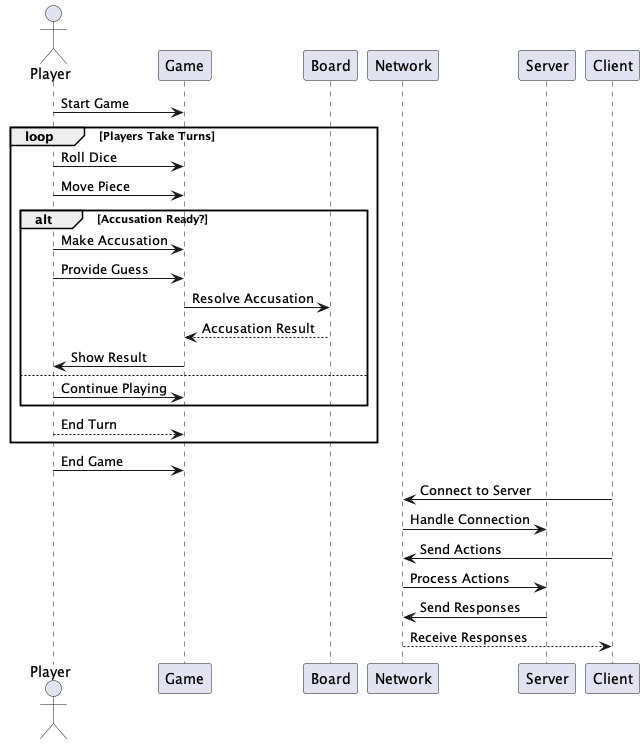

The diagram above was rendered by PlantUML. Its source (embedded in the PNG):
@startuml ClueGame

actor Player
participant Game
participant Board
participant Network
participant Server
participant Client

Player -> Game: Start Game
loop Players Take Turns
    Player -> Game: Roll Dice
    Player -> Game: Move Piece
    alt Accusation Ready?
        Player -> Game: Make Accusation
        Player -> Game: Provide Guess
        Game -> Board: Resolve Accusation
        Board --> Game: Accusation Result
        Game -> Player: Show Result
    else
        Player -> Game: Continue Playing
    end
    Player --> Game: End Turn
end
Player -> Game: End Game

Client -> Network: Connect to Server
Network -> Server: Handle Connection
Client -> Network: Send Actions
Network -> Server: Process Actions
Server -> Network: Send Responses
Network --> Client: Receive Responses

@enduml